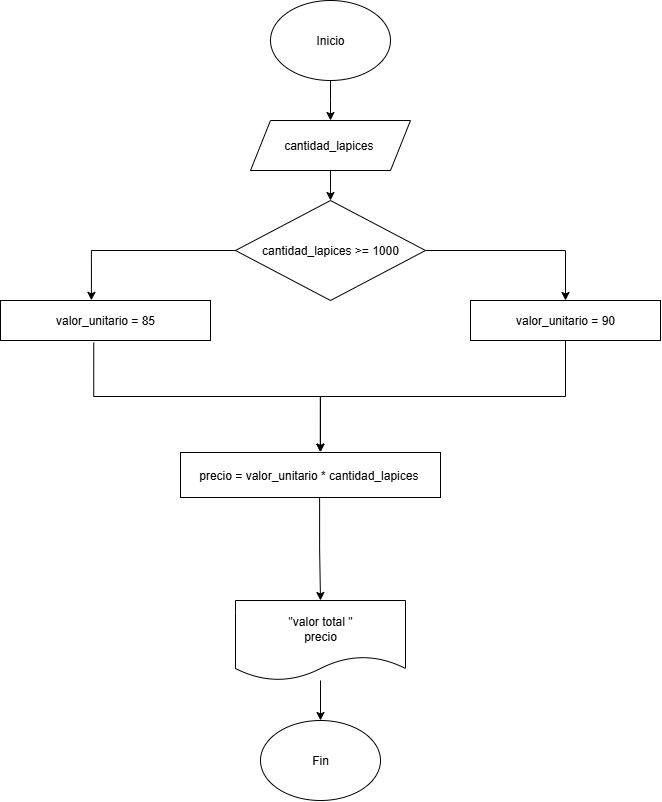

The diagram above was exported from draw.io. Its source (the exported page's mxGraphModel, read from the mxfile embedded in the PNG):
<mxGraphModel dx="739" dy="624" grid="1" gridSize="10" guides="1" tooltips="1" connect="1" arrows="1" fold="1" page="1" pageScale="1" pageWidth="827" pageHeight="1169" math="0" shadow="0">
  <root>
    <mxCell id="0" />
    <mxCell id="1" parent="0" />
    <mxCell id="xdF-qzbmzYWnhl-dJp6F-2" style="edgeStyle=orthogonalEdgeStyle;rounded=0;orthogonalLoop=1;jettySize=auto;html=1;" parent="1" source="xdF-qzbmzYWnhl-dJp6F-1" edge="1">
      <mxGeometry relative="1" as="geometry">
        <mxPoint x="410" y="230" as="targetPoint" />
      </mxGeometry>
    </mxCell>
    <mxCell id="xdF-qzbmzYWnhl-dJp6F-1" value="Inicio" style="ellipse;whiteSpace=wrap;html=1;" parent="1" vertex="1">
      <mxGeometry x="350" y="110" width="120" height="80" as="geometry" />
    </mxCell>
    <mxCell id="xdF-qzbmzYWnhl-dJp6F-5" style="edgeStyle=orthogonalEdgeStyle;rounded=0;orthogonalLoop=1;jettySize=auto;html=1;" parent="1" source="xdF-qzbmzYWnhl-dJp6F-3" edge="1">
      <mxGeometry relative="1" as="geometry">
        <mxPoint x="410" y="310" as="targetPoint" />
      </mxGeometry>
    </mxCell>
    <mxCell id="xdF-qzbmzYWnhl-dJp6F-3" value="cantidad_lapices&amp;nbsp;" style="shape=parallelogram;perimeter=parallelogramPerimeter;whiteSpace=wrap;html=1;fixedSize=1;" parent="1" vertex="1">
      <mxGeometry x="330" y="230" width="160" height="50" as="geometry" />
    </mxCell>
    <mxCell id="EhNBrqMJHiXNq2w7wkzF-18" style="edgeStyle=orthogonalEdgeStyle;rounded=0;orthogonalLoop=1;jettySize=auto;html=1;" edge="1" parent="1" source="xdF-qzbmzYWnhl-dJp6F-8" target="xdF-qzbmzYWnhl-dJp6F-10">
      <mxGeometry relative="1" as="geometry" />
    </mxCell>
    <mxCell id="xdF-qzbmzYWnhl-dJp6F-8" value="&quot;valor total &quot;&lt;div&gt;precio&lt;/div&gt;" style="shape=document;whiteSpace=wrap;html=1;boundedLbl=1;" parent="1" vertex="1">
      <mxGeometry x="315" y="710" width="170" height="80" as="geometry" />
    </mxCell>
    <mxCell id="xdF-qzbmzYWnhl-dJp6F-10" value="Fin" style="ellipse;whiteSpace=wrap;html=1;" parent="1" vertex="1">
      <mxGeometry x="340" y="830" width="120" height="80" as="geometry" />
    </mxCell>
    <mxCell id="EhNBrqMJHiXNq2w7wkzF-27" style="edgeStyle=orthogonalEdgeStyle;rounded=0;orthogonalLoop=1;jettySize=auto;html=1;entryX=0.5;entryY=0;entryDx=0;entryDy=0;" edge="1" parent="1" source="EhNBrqMJHiXNq2w7wkzF-1" target="EhNBrqMJHiXNq2w7wkzF-26">
      <mxGeometry relative="1" as="geometry" />
    </mxCell>
    <mxCell id="EhNBrqMJHiXNq2w7wkzF-1" value="cantidad_lapices &amp;gt;= 1000" style="rhombus;whiteSpace=wrap;html=1;" vertex="1" parent="1">
      <mxGeometry x="315" y="310" width="190" height="100" as="geometry" />
    </mxCell>
    <mxCell id="EhNBrqMJHiXNq2w7wkzF-15" style="edgeStyle=orthogonalEdgeStyle;rounded=0;orthogonalLoop=1;jettySize=auto;html=1;exitX=0.535;exitY=0.99;exitDx=0;exitDy=0;exitPerimeter=0;" edge="1" parent="1" source="EhNBrqMJHiXNq2w7wkzF-28" target="xdF-qzbmzYWnhl-dJp6F-8">
      <mxGeometry relative="1" as="geometry">
        <mxPoint x="409.9999999999999" y="650" as="sourcePoint" />
      </mxGeometry>
    </mxCell>
    <mxCell id="EhNBrqMJHiXNq2w7wkzF-22" value="valor_unitario = 85" style="rounded=0;whiteSpace=wrap;html=1;" vertex="1" parent="1">
      <mxGeometry x="80" y="410" width="210" height="40" as="geometry" />
    </mxCell>
    <mxCell id="EhNBrqMJHiXNq2w7wkzF-25" style="edgeStyle=orthogonalEdgeStyle;rounded=0;orthogonalLoop=1;jettySize=auto;html=1;entryX=0.433;entryY=-0.004;entryDx=0;entryDy=0;entryPerimeter=0;" edge="1" parent="1" source="EhNBrqMJHiXNq2w7wkzF-1" target="EhNBrqMJHiXNq2w7wkzF-22">
      <mxGeometry relative="1" as="geometry" />
    </mxCell>
    <mxCell id="EhNBrqMJHiXNq2w7wkzF-26" value="valor_unitario = 90" style="rounded=0;whiteSpace=wrap;html=1;" vertex="1" parent="1">
      <mxGeometry x="550" y="410" width="190" height="40" as="geometry" />
    </mxCell>
    <mxCell id="EhNBrqMJHiXNq2w7wkzF-28" value="precio = valor_unitario * cantidad_lapices&amp;nbsp;" style="rounded=0;whiteSpace=wrap;html=1;" vertex="1" parent="1">
      <mxGeometry x="260" y="562" width="260" height="45" as="geometry" />
    </mxCell>
    <mxCell id="EhNBrqMJHiXNq2w7wkzF-29" style="edgeStyle=orthogonalEdgeStyle;rounded=0;orthogonalLoop=1;jettySize=auto;html=1;entryX=0.538;entryY=-0.009;entryDx=0;entryDy=0;entryPerimeter=0;exitX=0.444;exitY=1.054;exitDx=0;exitDy=0;exitPerimeter=0;" edge="1" parent="1" source="EhNBrqMJHiXNq2w7wkzF-22" target="EhNBrqMJHiXNq2w7wkzF-28">
      <mxGeometry relative="1" as="geometry">
        <mxPoint x="396" y="560" as="targetPoint" />
      </mxGeometry>
    </mxCell>
    <mxCell id="EhNBrqMJHiXNq2w7wkzF-30" style="edgeStyle=orthogonalEdgeStyle;rounded=0;orthogonalLoop=1;jettySize=auto;html=1;entryX=0.538;entryY=-0.009;entryDx=0;entryDy=0;entryPerimeter=0;exitX=0.5;exitY=1;exitDx=0;exitDy=0;" edge="1" parent="1" source="EhNBrqMJHiXNq2w7wkzF-26" target="EhNBrqMJHiXNq2w7wkzF-28">
      <mxGeometry relative="1" as="geometry" />
    </mxCell>
  </root>
</mxGraphModel>